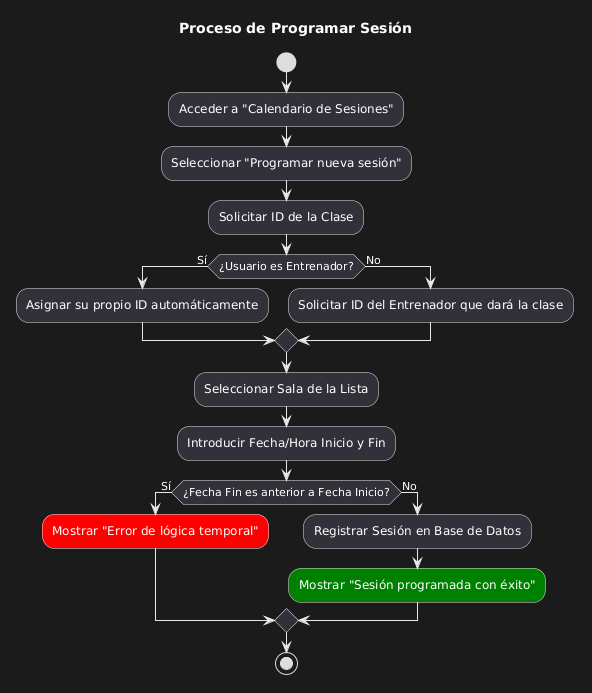

The diagram above was rendered by PlantUML. Its source (embedded in the PNG):
@startuml
title Proceso de Programar Sesión

start

:Acceder a "Calendario de Sesiones";
:Seleccionar "Programar nueva sesión";
:Solicitar ID de la Clase;

if (¿Usuario es Entrenador?) then (Sí)
  :Asignar su propio ID automáticamente;
else (No)
  :Solicitar ID del Entrenador que dará la clase;
endif

:Seleccionar Sala de la Lista;
:Introducir Fecha/Hora Inicio y Fin;

if (¿Fecha Fin es anterior a Fecha Inicio?) then (Sí)
  :Mostrar "Error de lógica temporal"; <<#red>>
else (No)
  :Registrar Sesión en Base de Datos;
  :Mostrar "Sesión programada con éxito"; <<#green>>
endif

stop
@enduml